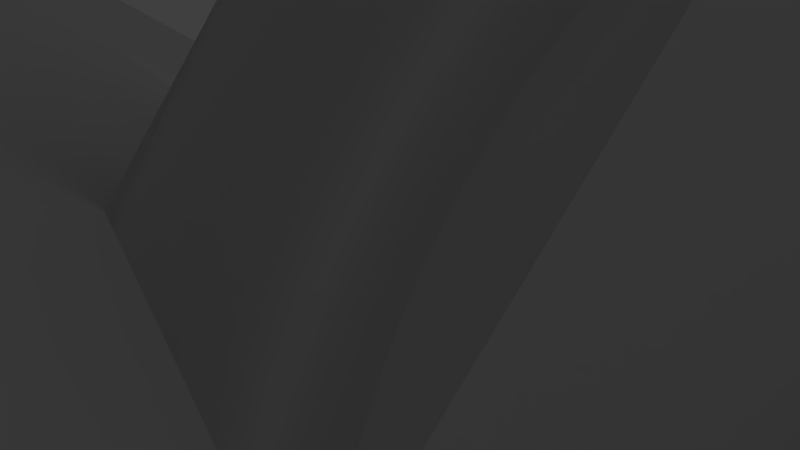 # Source: basic_idea_2.blend  (saved by Blender 2.72.0; exported with 4.5.12 LTS)
import bpy
from mathutils import Matrix  # noqa: F401  (used for matrix-valued properties, if any)

bpy.ops.wm.read_factory_settings(use_empty=True)
scene = bpy.context.scene
scene.name = 'Scene'

# ---- collections
col_collection_1 = bpy.data.collections.new('Collection 1'); scene.collection.children.link(col_collection_1)

# ---- world
world_world = bpy.data.worlds.new('World'); scene.world = world_world
world_world.color = (0.05088, 0.05088, 0.05088)
world_world.use_sun_shadow = False
world_world.sun_shadow_jitter_overblur = 0.0
world_world.cycles.sampling_method = 'MANUAL'
world_world.cycles.sample_map_resolution = 256

# ---- cameras
cam_camera = bpy.data.cameras.new('Camera')
cam_camera.clip_end = 100.0
cam_camera.lens = 35.0
cam_camera.sensor_width = 32.0
cam_camera.sensor_height = 18.0
cam_camera.ortho_scale = 7.314
cam_camera.dof.focus_distance = 0.0
cam_camera.dof.aperture_fstop = 128.0

# ---- lights
light_lamp = bpy.data.lights.new('Lamp', 'POINT')
light_lamp.transmission_factor = 0.0
light_lamp.cutoff_distance = 30.0
light_lamp.energy = 100.0
light_lamp.shadow_buffer_clip_start = 1.001
light_lamp.shadow_soft_size = 0.1
light_lamp.shadow_maximum_resolution = 0.006
light_lamp.use_absolute_resolution = True
light_lamp.cycles.use_multiple_importance_sampling = False

# ---- meshes
me_cube_006 = bpy.data.meshes.new('Cube.006')
me_cube_006.from_pydata([(-1.0, -1.0, -1.0), (-1.0, 1.0, -1.0), (1.0, 1.0, -1.0), (1.0, -1.0, -1.0), (-1.0, -1.0, 1.0), (-1.0, 1.0, 1.0), (1.0, 1.0, 1.0), (1.0, -1.0, 1.0)], [], [(4, 5, 1, 0), (5, 6, 2, 1), (6, 7, 3, 2), (7, 4, 0, 3), (0, 1, 2, 3), (7, 6, 5, 4)])
me_cube_006.use_remesh_preserve_volume = False
me_cube_006.use_remesh_preserve_attributes = False
me_cube_006.use_mirror_vertex_groups = False
me_cube_006.update()
me_cube_003 = bpy.data.meshes.new('Cube.003')
me_cube_003.from_pydata([(-1.0, -1.0, -1.0), (-1.0, 1.0, -1.0), (1.0, 1.0, -1.0), (1.0, -1.0, -1.0), (-1.0, -1.0, 1.0), (-1.0, 1.0, 1.0), (1.0, 1.0, 1.0), (1.0, -1.0, 1.0)], [], [(4, 5, 1, 0), (5, 6, 2, 1), (6, 7, 3, 2), (7, 4, 0, 3), (0, 1, 2, 3), (7, 6, 5, 4)])
me_cube_003.use_remesh_preserve_volume = False
me_cube_003.use_remesh_preserve_attributes = False
me_cube_003.use_mirror_vertex_groups = False
me_cube_003.update()
me_cube_004 = bpy.data.meshes.new('Cube.004')
me_cube_004.from_pydata([(-0.9688, -0.3115, -1.653), (-0.9688, 0.9751, -1.653), (1.637, 0.9751, -1.653), (1.637, -0.3115, -1.653), (-0.9688, -0.3115, -0.7219), (-0.9688, 0.9751, -0.7219), (1.637, 0.9751, -0.7219), (1.637, -0.3115, -0.7219), (-0.9688, 0.9751, -1.987), (-0.9688, 2.473, -1.987), (0.6332, 2.473, -1.987), (0.6332, 0.9751, -1.987), (-0.9688, 0.9751, -0.7219), (-0.9688, 2.473, -0.7219), (0.6332, 2.473, -0.7219), (0.6332, 0.9751, -0.7219), (-0.9688, 2.473, -1.355), (-0.1678, 2.473, -0.7219), (0.6332, 2.473, -1.355), (-0.1678, 2.473, -1.987), (-0.1678, 2.473, -1.355)], [], [(4, 5, 1, 0), (5, 6, 2, 1), (6, 7, 3, 2), (7, 4, 0, 3), (0, 1, 2, 3), (7, 6, 5, 4), (12, 13, 16, 9, 8), (20, 18, 10, 19), (14, 15, 11, 10, 18), (15, 12, 8, 11), (8, 9, 19, 10, 11), (15, 14, 17, 13, 12), (16, 20, 19, 9), (13, 17, 20, 16), (17, 14, 18, 20)])
me_cube_004.use_remesh_preserve_volume = False
me_cube_004.use_remesh_preserve_attributes = False
me_cube_004.use_mirror_vertex_groups = False
me_cube_004.update()
me_cube_001 = bpy.data.meshes.new('Cube.001')
me_cube_001.from_pydata([(-0.3088, 1.0, -1.0), (-0.3088, 3.0, -1.0), (1.0, 3.0, -1.0), (1.0, 1.0, -1.0), (-0.3088, 1.0, 1.0), (-0.3088, 3.0, 1.0), (1.0, 3.0, 1.0), (1.0, 1.0, 1.0), (-0.3088, 1.0, 1.0), (-0.3088, 3.0, 1.0), (-0.3088, 3.0, -1.0), (-0.3088, 1.0, -1.0), (-0.01598, 3.0, 1.0), (1.0, 3.0, 1.0), (1.0, 3.0, -1.0), (-0.01598, 3.0, -1.0), (1.0, 3.0, 1.0), (1.0, 1.0, 1.0), (1.0, 1.0, -1.0), (1.0, 3.0, -1.0), (1.0, 1.0, 1.0), (-0.3088, 1.0, 1.0), (-0.3088, 1.0, -1.0), (1.0, 1.0, -1.0), (-0.3088, 1.0, -1.0), (-0.3088, 3.0, -1.0), (1.0, 3.0, -1.0), (1.0, 1.0, -1.0), (1.0, 1.0, 1.0), (1.0, 3.0, 1.0), (-0.3088, 3.0, 1.0), (-0.3088, 1.0, 1.0), (0.2769, 4.319, 1.0), (1.0, 4.319, 1.0), (1.0, 4.319, -1.0), (0.2769, 4.319, -1.0), (-1.0, -1.0, -1.0), (-1.0, 1.0, -1.0), (1.0, 1.0, -1.0), (1.0, -1.0, -1.0), (-1.0, -1.0, 1.0), (-1.0, 1.0, 1.0), (1.0, 1.0, 1.0), (1.0, -1.0, 1.0)], [], [(12, 13, 33, 32), (13, 14, 34, 33), (14, 15, 35, 34), (32, 33, 34, 35), (8, 9, 10, 11), (5, 9, 8, 4), (1, 10, 9, 5), (0, 11, 10, 1), (4, 8, 11, 0), (15, 12, 32, 35), (6, 13, 12, 5), (2, 14, 13, 6), (1, 15, 14, 2), (5, 12, 15, 1), (16, 17, 18, 19), (7, 17, 16, 6), (3, 18, 17, 7), (2, 19, 18, 3), (6, 16, 19, 2), (20, 21, 22, 23), (4, 21, 20, 7), (0, 22, 21, 4), (3, 23, 22, 0), (7, 20, 23, 3), (24, 25, 26, 27), (1, 25, 24, 0), (2, 26, 25, 1), (3, 27, 26, 2), (0, 24, 27, 3), (28, 29, 30, 31), (6, 29, 28, 7), (5, 30, 29, 6), (4, 31, 30, 5), (7, 28, 31, 4), (40, 41, 37, 36), (41, 42, 38, 37), (42, 43, 39, 38), (43, 40, 36, 39), (36, 37, 38, 39), (43, 42, 41, 40)])
me_cube_001.use_remesh_preserve_volume = False
me_cube_001.use_remesh_preserve_attributes = False
me_cube_001.use_mirror_vertex_groups = False
me_cube_001.update()
me_cube_005 = bpy.data.meshes.new('Cube.005')
me_cube_005.from_pydata([(0.9954, -0.01676, -1.081), (0.9954, -0.01676, 1.0), (1.191, -0.03597, -1.081), (1.191, -0.03597, 1.0), (1.378, -0.09288, -1.081), (1.378, -0.09288, 1.0), (1.551, -0.1853, -1.081), (1.551, -0.1853, 1.0), (1.703, -0.3097, -1.081), (1.703, -0.3097, 1.0), (1.827, -0.4612, -1.081), (1.827, -0.4612, 1.0), (1.919, -0.6341, -1.081), (1.919, -0.6341, 1.0), (1.976, -0.8217, -1.081), (1.976, -0.8217, 1.0), (1.995, -1.017, -1.081), (1.995, -1.017, 1.0), (1.976, -1.212, -1.081), (1.976, -1.212, 1.0), (1.919, -1.399, -1.081), (1.919, -1.399, 1.0), (1.827, -1.572, -1.081), (1.827, -1.572, 1.0), (1.703, -1.724, -1.081), (1.703, -1.724, 1.0), (1.551, -1.848, -1.081), (1.551, -1.848, 1.0), (1.378, -1.941, -1.081), (1.378, -1.941, 1.0), (1.191, -1.998, -1.081), (1.191, -1.998, 1.0), (0.9954, -2.017, -1.081), (0.9954, -2.017, 1.0), (0.8003, -1.998, -1.081), (0.8003, -1.998, 1.0), (0.6127, -1.941, -1.081), (0.6127, -1.941, 1.0), (0.4399, -1.848, -1.081), (0.4399, -1.848, 1.0), (0.2883, -1.724, -1.081), (0.2883, -1.724, 1.0), (0.164, -1.572, -1.081), (0.164, -1.572, 1.0), (0.07155, -1.399, -1.081), (0.07155, -1.399, 1.0), (0.01465, -1.212, -1.081), (0.01465, -1.212, 1.0), (-0.004568, -1.017, -1.081), (-0.004568, -1.017, 1.0), (0.01465, -0.8217, -1.081), (0.07155, -0.6341, -1.081), (0.164, -0.4612, -1.081), (0.2883, -0.3097, -1.081), (0.4399, -0.1853, -1.081), (0.6127, -0.09288, -1.081), (0.8003, -0.03597, -1.081), (0.9954, -1.017, 1.0)], [], [(0, 1, 3, 2), (2, 3, 5, 4), (4, 5, 7, 6), (6, 7, 9, 8), (8, 9, 11, 10), (10, 11, 13, 12), (12, 13, 15, 14), (14, 15, 17, 16), (16, 17, 19, 18), (18, 19, 21, 20), (20, 21, 23, 22), (22, 23, 25, 24), (24, 25, 27, 26), (26, 27, 29, 28), (28, 29, 31, 30), (30, 31, 33, 32), (32, 33, 35, 34), (34, 35, 37, 36), (36, 37, 39, 38), (38, 39, 41, 40), (40, 41, 43, 42), (42, 43, 45, 44), (44, 45, 47, 46), (46, 47, 49, 48), (0, 2, 4, 6, 8, 10, 12, 14, 16, 18, 20, 22, 24, 26, 28, 30, 32, 34, 36, 38, 40, 42, 44, 46, 48, 50, 51, 52, 53, 54, 55, 56), (3, 1, 57, 49, 47, 45, 43, 41, 39, 37, 35, 33, 31, 29, 27, 25, 23, 21, 19, 17, 15, 13, 11, 9, 7, 5)])
me_cube_005.use_remesh_preserve_volume = False
me_cube_005.use_remesh_preserve_attributes = False
me_cube_005.use_mirror_vertex_groups = False
me_cube_005.update()
me_torus_001 = bpy.data.meshes.new('Torus.001')
me_torus_001.from_pydata([(4.454, -1.774, -0.321), (4.532, -1.839, -0.2235), (4.508, -1.839, -0.1192), (4.47, -1.833, -0.01982), (1.692, -0.4617, 0.2628), (1.693, -0.3504, 0.3729), (1.68, -0.2507, 0.4695), (2.217, -1.128, 0.1599), (1.748, -0.8526, 0.3096), (1.774, -0.5899, 0.4456), (1.78, -0.3609, 0.5517), (1.761, -0.1812, 0.6212), (1.715, -0.06088, 0.65), (1.641, -0.004597, 0.6369), (1.55, 0.0, 0.5876), (1.464, 0.0, 0.5226), (1.39, 0.0, 0.4454), (1.328, 0.0, 0.3577), (1.281, 0.0, 0.2617), (1.248, 0.0, 0.1595), (1.232, 0.0, 0.05358), (1.232, 0.0, -0.05358), (1.248, 0.0, -0.1595), (1.281, 0.0, -0.2617), (1.328, 0.0, -0.3577), (1.39, 0.0, -0.4454), (1.464, 0.0, -0.5226), (1.55, 0.0, -0.5876), (1.644, 0.0, -0.6388), (1.745, 0.0, -0.675), (1.85, 0.0, -0.6954), (1.957, 0.0, -0.6995), (2.061, -0.005091, -0.6893), (2.136, -0.06234, -0.6843), (2.174, -0.1832, -0.69), (2.176, -0.3631, -0.7054), (2.144, -0.5919, -0.7278), (2.083, -0.8541, -0.7525), (2.066, -1.129, -0.719), (2.902, -1.393, -0.5752), (3.96, -1.618, -0.4277), (-1.315, 2.278, 0.0), (-1.311, 2.271, 0.1069), (-1.299, 2.249, 0.2112), (-1.279, 2.215, 0.3106), (-1.251, 2.167, 0.4027), (-1.217, 2.108, 0.4854), (-1.177, 2.039, 0.5567), (-1.132, 1.961, 0.615), (-1.083, 1.876, 0.6588), (-1.032, 1.787, 0.6872), (-0.9784, 1.695, 0.6995), (-0.9249, 1.602, 0.6954), (-0.8723, 1.511, 0.675), (-0.8218, 1.423, 0.6388), (-0.73, 0.8673, 0.5222), (-0.6968, 0.8096, 0.4714), (-0.6677, 0.7594, 0.4111), (-0.6642, 1.15, 0.3577), (-0.6404, 1.109, 0.2617), (-0.6242, 1.081, 0.1595), (-0.616, 1.067, 0.05358), (-0.616, 1.067, -0.05358), (-0.6242, 1.081, -0.1595), (-0.6404, 1.109, -0.2617), (-0.6642, 1.15, -0.3577), (-0.695, 1.204, -0.4454), (-0.7321, 1.268, -0.5226), (-0.7748, 1.342, -0.5876), (-0.8218, 1.423, -0.6388), (-0.8723, 1.511, -0.675), (-0.9249, 1.602, -0.6954), (-0.9784, 1.695, -0.6995), (-1.032, 1.787, -0.6872), (-1.083, 1.876, -0.6588), (-1.132, 1.961, -0.615), (-1.177, 2.039, -0.5567), (-1.217, 2.108, -0.4854), (-1.251, 2.167, -0.4027), (-1.279, 2.215, -0.3106), (-1.299, 2.249, -0.2112), (-1.311, 2.271, -0.1069), (0.7242, -3.757, -0.2593), (0.7644, -3.788, -0.1837), (0.7739, -3.771, -0.1022), (0.7895, -3.744, -0.02456), (0.7361, -3.671, 0.04549), (0.4167, -3.525, 0.06966), (-0.3086, -3.322, 0.03202), (-1.238, -3.079, 0.005456), (-1.543, -2.811, 0.1007), (-1.401, -2.534, 0.2078), (-1.26, -2.26, 0.3), (-1.127, -2.002, 0.3731), (-1.005, -1.767, 0.4242), (-0.8991, -1.562, 0.4517), (-0.8099, -1.392, 0.4555), (-0.7386, -1.257, 0.4365), (-0.685, -1.156, 0.3967), (-0.6477, -1.088, 0.3393), (-0.6251, -1.047, 0.2676), (-0.6125, -1.025, 0.1878), (-0.6061, -1.014, 0.1051), (-0.6061, -1.014, 0.0214), (-0.6125, -1.025, -0.06132), (-0.6251, -1.047, -0.1411), (-0.6437, -1.079, -0.2161), (-0.695, -1.204, -0.4454), (-0.7321, -1.268, -0.5226), (-0.7748, -1.342, -0.5876), (-0.8218, -1.423, -0.6388), (-0.8741, -1.514, -0.6765), (-0.9342, -1.621, -0.7032), (-1.003, -1.745, -0.72), (-1.081, -1.886, -0.728), (-1.167, -2.047, -0.7285), (-1.261, -2.223, -0.7224), (-1.415, -2.529, -0.6811), (-1.466, -2.614, -0.6927), (-1.672, -3.038, -0.6985), (-1.173, -3.277, -0.5826), (-0.1705, -3.486, -0.4404), (0.5014, -3.652, -0.3339), (0.2334, -0.9951, 0.5436), (-1.124, -0.1716, 0.3059), (-0.7668, -0.1668, 0.5622), (-1.139, -0.1697, 0.2282), (-0.02949, -0.8245, 0.5222), (0.5629, -0.4775, -0.4454), (0.1484, -0.586, -0.06132), (-0.02398, -0.7215, 0.3427), (0.1006, -0.6062, 0.0214), (-1.076, -0.1741, 0.4424), (0.2009, -0.5703, -0.1411), (0.6381, -0.477, -0.5226), (-1.102, -0.1537, -0.2513), (0.3333, 0.653, 0.5226), (0.528, 0.8249, 0.6995), (-1.102, -0.173, 0.3778), (0.7251, 0.8887, 0.615), (0.0825, -0.9435, 0.6096), (0.3244, 0.5796, 0.3577), (0.01085, -0.8891, 0.5905), (-0.03662, -0.7902, 0.4714), (0.3842, 0.7272, 0.6388), (0.5387, 0.4284, -0.2617), (0.1788, -0.9825, 0.5778), (0.4724, 0.7952, 0.6954), (0.6681, 0.4167, -0.4454), (0.3584, 0.5138, 0.1595), (0.4819, 0.4426, -0.1595), (0.3234, 0.6157, 0.4454), (-0.03477, -0.7556, 0.4111), (0.3907, 0.4858, 0.05358), (-1.217, 0.03844, -0.4854), (-1.149, -0.1676, 0.1467), (-1.044, -0.1747, 0.4981), (-1.152, -0.1651, 0.06325), (-1.124, -0.1567, -0.1793), (0.5897, 0.8508, 0.6872), (-1.044, -0.148, -0.3716), (0.3537, 0.6904, 0.5876), (-0.8891, -0.1726, 0.6096), (-1.139, -0.1596, -0.1017), (0.04312, -0.9179, 0.6064), (0.4322, 0.4618, -0.05358), (0.1281, -0.9652, 0.6), (0.02322, -0.6583, 0.1878), (0.3362, 0.5453, 0.2617), (-0.004495, -0.6888, 0.2676), (-0.8473, -0.171, 0.6064), (0.05852, -0.6305, 0.1051), (0.2567, -0.5595, -0.2161), (0.6013, 0.4197, -0.3577), (-0.9307, -0.1738, 0.6), (0.6559, 0.8722, 0.6588), (-0.8062, -0.1691, 0.5905), (-1.009, -0.1748, 0.5436), (0.7377, 0.4195, -0.5226), (0.4241, 0.7624, 0.675), (-1.149, -0.1625, -0.02021), (0.8084, 0.4279, -0.5876), (-0.971, -0.1745, 0.5778), (-0.01354, -0.8577, 0.5622)], [], [(0, 41, 42, 1), (1, 42, 43, 2), (2, 43, 44, 3), (3, 44, 45, 4), (4, 45, 46, 5), (5, 46, 47, 6), (6, 47, 48, 139, 7), (7, 139, 175, 8), (8, 175, 159, 9), (9, 159, 137, 10), (10, 137, 147, 11), (11, 147, 179, 12), (12, 179, 144, 13), (13, 144, 161, 14), (14, 161, 136, 15), (15, 136, 151, 16), (16, 151, 141, 17), (17, 141, 168, 18), (18, 168, 149, 19), (19, 149, 153, 20), (20, 153, 165, 21), (21, 165, 150, 22), (22, 150, 145, 23), (23, 145, 173, 24), (24, 173, 148, 25), (25, 148, 178, 26), (26, 178, 181, 27), (27, 181, 68, 69, 28), (28, 69, 70, 29), (29, 70, 71, 30), (30, 71, 72, 31), (31, 72, 73, 32), (32, 73, 74, 33), (33, 74, 75, 34), (34, 75, 76, 35), (35, 76, 77, 36), (36, 77, 78, 37), (37, 78, 79, 38), (38, 79, 80, 39), (39, 80, 81, 40), (0, 40, 81, 41), (41, 157, 155, 42), (42, 155, 126, 43), (43, 126, 124, 44), (44, 124, 138, 45), (45, 138, 132, 46), (46, 132, 156, 47), (47, 156, 177, 48), (48, 177, 182, 49), (49, 182, 174, 50), (50, 174, 162, 51), (51, 162, 170, 52), (52, 170, 176, 53), (53, 176, 125, 54), (54, 125, 95, 96, 55), (55, 96, 97, 56), (56, 97, 98, 57), (57, 98, 99, 58), (58, 99, 100, 59), (59, 100, 101, 60), (60, 101, 102, 61), (61, 102, 103, 62), (62, 103, 104, 63), (63, 104, 105, 64), (64, 105, 106, 65), (65, 106, 107, 66), (66, 107, 108, 67), (67, 108, 109, 68), (68, 109, 110, 69), (69, 110, 111, 70), (70, 111, 112, 71), (71, 112, 113, 72), (72, 113, 114, 73), (73, 114, 115, 74), (74, 115, 116, 75), (75, 116, 117, 160, 76), (76, 160, 154, 77), (77, 154, 135, 78), (78, 135, 158, 79), (79, 158, 163, 80), (80, 163, 180, 81), (81, 180, 157, 41), (82, 0, 1, 83), (83, 1, 2, 84), (84, 2, 3, 85), (85, 3, 4, 86), (86, 4, 5, 87), (87, 5, 6, 88), (88, 6, 7, 123, 89), (123, 7, 8, 146), (146, 8, 9, 166), (166, 9, 10, 140), (140, 10, 11, 164), (164, 11, 12, 142), (142, 12, 13, 183), (183, 13, 14, 127), (127, 14, 15, 143), (143, 15, 16, 152), (152, 16, 17, 130), (130, 17, 18, 169), (169, 18, 19, 167), (167, 19, 20, 171), (171, 20, 21, 131), (131, 21, 22, 129), (129, 22, 23, 133), (133, 23, 24, 172), (172, 24, 25, 128), (128, 25, 26, 134), (108, 134, 26, 27, 109), (109, 27, 28, 110), (110, 28, 29, 111), (111, 29, 30, 112), (112, 30, 31, 113), (113, 31, 32, 114), (114, 32, 33, 115), (115, 33, 34, 116), (116, 34, 35, 117), (117, 35, 36, 118), (118, 36, 37, 119), (119, 37, 38, 120), (120, 38, 39, 121), (121, 39, 40, 122), (122, 40, 0, 82), (157, 82, 83, 155), (153, 61, 62, 165), (144, 54, 55, 161), (102, 171, 131, 103), (95, 183, 127, 96), (180, 122, 82, 157), (176, 94, 95, 125), (132, 87, 88, 156), (148, 66, 67, 178), (168, 59, 60, 149), (147, 52, 53, 179), (107, 128, 134, 108), (100, 169, 167, 101), (93, 164, 142, 94), (158, 120, 121, 163), (162, 92, 93, 170), (124, 85, 86, 138), (145, 64, 65, 173), (151, 57, 58, 141), (159, 50, 51, 137), (105, 133, 172, 106), (98, 152, 130, 99), (91, 166, 140, 92), (154, 118, 119, 135), (182, 90, 91, 174), (155, 83, 84, 126), (165, 62, 63, 150), (161, 55, 56, 136), (139, 48, 49, 175), (103, 131, 129, 104), (96, 127, 143, 97), (89, 123, 146, 90), (156, 88, 89, 177), (178, 67, 68, 181), (149, 60, 61, 153), (179, 53, 54, 144), (101, 167, 171, 102), (94, 142, 183, 95), (163, 121, 122, 180), (170, 93, 94, 176), (138, 86, 87, 132), (173, 65, 66, 148), (141, 58, 59, 168), (137, 51, 52, 147), (106, 172, 128, 107), (99, 130, 169, 100), (92, 140, 164, 93), (135, 119, 120, 158), (174, 91, 92, 162), (126, 84, 85, 124), (150, 63, 64, 145), (136, 56, 57, 151), (175, 49, 50, 159), (104, 129, 133, 105), (97, 143, 152, 98), (90, 146, 166, 91), (160, 117, 118, 154), (177, 89, 90, 182)])
me_torus_001.use_remesh_preserve_volume = False
me_torus_001.use_remesh_preserve_attributes = False
me_torus_001.use_mirror_vertex_groups = False
me_torus_001.update()
me_plane_002 = bpy.data.meshes.new('Plane.002')
me_plane_002.from_pydata([(-0.999, -1.0, -0.0003426), (1.001, -1.0, -0.0003426), (-0.999, 0.9998, -0.0003426), (1.001, 0.9998, -0.0003426)], [], [(0, 1, 3, 2)])
me_plane_002.use_remesh_preserve_volume = False
me_plane_002.use_remesh_preserve_attributes = False
me_plane_002.use_mirror_vertex_groups = False
me_plane_002.update()

# ---- objects
ob_cube_004 = bpy.data.objects.new('Cube.004', me_cube_006)
ob_cube_002 = bpy.data.objects.new('Cube.002', me_cube_003)
ob_cube_003 = bpy.data.objects.new('Cube.003', me_cube_004)
ob_cube = bpy.data.objects.new('Cube', me_cube_001)
ob_cube_001 = bpy.data.objects.new('Cube.001', me_cube_005)
ob_torus_001 = bpy.data.objects.new('Torus.001', me_torus_001)
ob_plane = bpy.data.objects.new('Plane', me_plane_002)
ob_lamp = bpy.data.objects.new('Lamp', light_lamp)
ob_camera = bpy.data.objects.new('Camera', cam_camera)

# ---- transforms, parenting, visibility, modifiers, constraints
ob_cube_004.location = (8.384, 1.521, 0.9697)
ob_cube_004.lineart.crease_threshold = 0.0
_m = ob_cube_004.modifiers.new('Boolean', 'BOOLEAN')
_m.solver = 'FAST'
ob_cube_002.location = (9.92, -21.09, 0.3454)
ob_cube_002.scale = (0.2901, 0.2901, 0.2901)
ob_cube_002.lineart.crease_threshold = 0.0
_m = ob_cube_002.modifiers.new('Array', 'ARRAY')
_m.count = 4
_m.constant_offset_displace = (0.0, 0.0, 0.0)
_m.relative_offset_displace = (0.0, 1.0, 0.0)
_m = ob_cube_002.modifiers.new('Array.001', 'ARRAY')
_m.count = 12
_m.constant_offset_displace = (0.0, 0.0, 0.0)
_m.relative_offset_displace = (-1.0, 0.0, 1.0)
ob_cube_003.location = (9.252, -11.48, 7.521)
ob_cube_003.scale = (5.226, 5.226, 4.184)
ob_cube_003.lineart.crease_threshold = 0.0
ob_cube.location = (-1.046, -7.879, 3.96)
ob_cube.scale = (5.226, 5.226, 4.184)
ob_cube.lineart.crease_threshold = 0.0
ob_cube_001.location = (-1.046, -7.879, 3.96)
ob_cube_001.scale = (5.226, 5.226, 4.184)
ob_cube_001.lineart.crease_threshold = 0.0
_m = ob_cube_001.modifiers.new('Boolean', 'BOOLEAN')
_m.object = ob_cube
_m.solver = 'FAST'
ob_torus_001.location = (7.962, 29.08, 1.632)
ob_torus_001.lineart.crease_threshold = 0.0
ob_plane.location = (0.0, 0.0, 0.0)
ob_plane.rotation_euler = (0.0002437, 0.001834, 0.0009938)
ob_plane.scale = (-72.1, -72.1, -72.1)
ob_plane.lineart.crease_threshold = 0.0
ob_lamp.location = (8.428, 4.395, 12.09)
ob_lamp.rotation_euler = (0.6503, 0.05522, 1.866)
ob_lamp.lock_rotations_4d = False
ob_lamp.empty_display_type = 'ARROWS'
ob_lamp.color = (0.0, 0.0, 0.0, 0.0)
ob_lamp.lineart.crease_threshold = 0.0
ob_camera.location = (-11.1, -18.26, 4.282)
ob_camera.rotation_euler = (1.442, -0.5209, 5.749)
ob_camera.scale = (1.192, 1.07, 1.246)
ob_camera.lock_rotations_4d = False
ob_camera.empty_display_type = 'ARROWS'
ob_camera.color = (0.0, 0.0, 0.0, 0.0)
ob_camera.display_type = 'WIRE'
ob_camera.lineart.crease_threshold = 0.0

# ---- collection membership
col_collection_1.objects.link(ob_cube_004)
col_collection_1.objects.link(ob_cube_002)
col_collection_1.objects.link(ob_cube_003)
col_collection_1.objects.link(ob_cube)
col_collection_1.objects.link(ob_cube_001)
col_collection_1.objects.link(ob_torus_001)
col_collection_1.objects.link(ob_plane)
col_collection_1.objects.link(ob_lamp)
col_collection_1.objects.link(ob_camera)

# ---- scene / render settings (as saved in the file)
scene.camera = ob_camera
scene.frame_start = 1; scene.frame_end = 250; scene.frame_set(1)
scene.render.engine = 'BLENDER_EEVEE_NEXT'
scene.render.resolution_percentage = 50
scene.render.dither_intensity = 0.0
scene.cycles.use_denoising = False
scene.cycles.samples = 10
scene.cycles.sampling_pattern = 'TABULATED_SOBOL'
scene.cycles.light_sampling_threshold = 0.0
scene.cycles.use_adaptive_sampling = False
scene.cycles.use_light_tree = False
scene.cycles.blur_glossy = 0.0
scene.cycles.pixel_filter_type = 'GAUSSIAN'
scene.cycles.sample_clamp_indirect = 0.0
scene.view_settings.view_transform = 'Standard'
bpy.context.view_layer.update()
